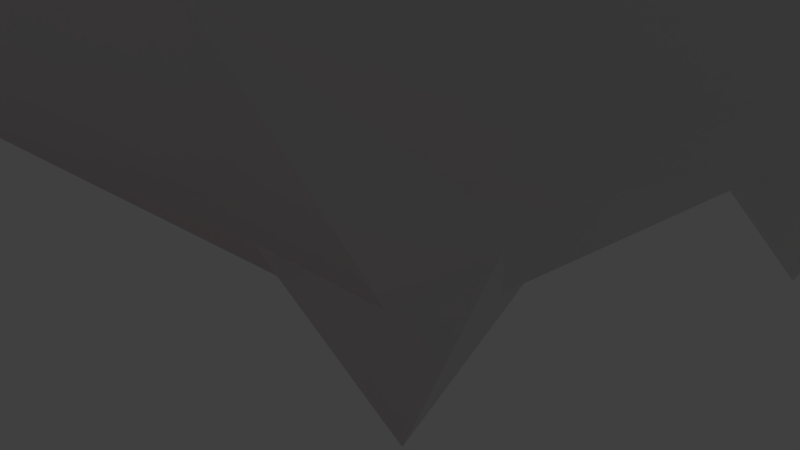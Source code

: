 # Source: coleman-test.nobool.blend  (saved by Blender 2.79.0; exported with 4.5.12 LTS)
import bpy
from mathutils import Matrix  # noqa: F401  (used for matrix-valued properties, if any)

bpy.ops.wm.read_factory_settings(use_empty=True)
scene = bpy.context.scene
scene.name = 'Scene'

# ---- collections
col_collection_1 = bpy.data.collections.new('Collection 1'); scene.collection.children.link(col_collection_1)

# ---- materials (node trees are filled in below, after node groups)
mat_material_003 = bpy.data.materials.new('Material.003')
mat_material_003.alpha_threshold = 0.0
mat_material_003.use_transparent_shadow = False
mat_material_003.diffuse_color = (0.1422, 0.8, 0.3824, 1.0)
mat_material_003.specular_color = (0.5797, 0.004394, 1.0)
mat_material_003.roughness = 0.5
mat_material_003.specular_intensity = 1.0
mat_material = bpy.data.materials.new('Material')
mat_material.alpha_threshold = 0.0
mat_material.use_transparent_shadow = False
mat_material.diffuse_color = (0.8, 0.004222, 0.6028, 1.0)
mat_material.roughness = 0.5
mat_material_004 = bpy.data.materials.new('Material.004')
mat_material_004.alpha_threshold = 0.0
mat_material_004.use_transparent_shadow = False
mat_material_004.diffuse_color = (0.8, 0.3742, 0.4533, 1.0)
mat_material_004.specular_color = (0.04092, 0.0, 1.0)
mat_material_004.roughness = 0.5
mat_material_004.specular_intensity = 1.0
mat_material_002 = bpy.data.materials.new('Material.002')
mat_material_002.alpha_threshold = 0.0
mat_material_002.use_transparent_shadow = False
mat_material_002.diffuse_color = (0.0673, 0.0, 0.8, 1.0)
mat_material_002.specular_color = (1.0, 0.5225, 0.05179)
mat_material_002.roughness = 0.5
mat_material_002.specular_intensity = 1.0
mat_material_001 = bpy.data.materials.new('Material.001')
mat_material_001.alpha_threshold = 0.0
mat_material_001.use_transparent_shadow = False
mat_material_001.diffuse_color = (0.4272, 0.01701, 0.8, 1.0)
mat_material_001.specular_color = (1.0, 0.2239, 0.0)
mat_material_001.roughness = 0.5
mat_material_001.specular_intensity = 1.0

# ---- material node trees

# ---- world
world_world = bpy.data.worlds.new('World'); scene.world = world_world
world_world.color = (0.05088, 0.05088, 0.05088)
world_world.use_sun_shadow = False
world_world.sun_shadow_jitter_overblur = 0.0
world_world.cycles.sampling_method = 'MANUAL'

# ---- cameras
cam_camera = bpy.data.cameras.new('Camera')
cam_camera.clip_end = 100.0
cam_camera.lens = 35.0
cam_camera.sensor_width = 32.0
cam_camera.sensor_height = 18.0
cam_camera.ortho_scale = 7.314
cam_camera.dof.focus_distance = 0.0
cam_camera.dof.aperture_fstop = 128.0

# ---- lights
light_lamp = bpy.data.lights.new('Lamp', 'POINT')
light_lamp.transmission_factor = 0.0
light_lamp.cutoff_distance = 30.0
light_lamp.energy = 100.0
light_lamp.shadow_buffer_clip_start = 1.001
light_lamp.shadow_soft_size = 0.1
light_lamp.shadow_maximum_resolution = 0.006
light_lamp.use_absolute_resolution = True

# ---- meshes
me_cone_005 = bpy.data.meshes.new('Cone.005')
me_cone_005.from_pydata([(0.0, 1.0, -3.0), (0.9511, 0.309, -3.0), (0.5878, -0.809, -3.0), (0.0, 0.0, 3.0), (-0.5878, -0.809, -3.0), (-0.9511, 0.309, -3.0)], [], [(0, 3, 1), (1, 3, 2), (2, 3, 4), (4, 3, 5), (5, 3, 0), (0, 1, 2, 4, 5)])
me_cone_005.use_remesh_preserve_volume = False
me_cone_005.use_remesh_preserve_attributes = False
me_cone_005.use_mirror_vertex_groups = False
me_cone_005.update()
me_cone_002 = bpy.data.meshes.new('Cone.002')
me_cone_002.from_pydata([(0.0, 1.0, -3.0), (0.9511, 0.309, -3.0), (0.5878, -0.809, -3.0), (0.0, 0.0, 3.0), (-0.5878, -0.809, -3.0), (-0.9511, 0.309, -3.0)], [], [(0, 3, 1), (1, 3, 2), (2, 3, 4), (4, 3, 5), (5, 3, 0), (0, 1, 2, 4, 5)])
me_cone_002.use_remesh_preserve_volume = False
me_cone_002.use_remesh_preserve_attributes = False
me_cone_002.use_mirror_vertex_groups = False
me_cone_002.update()
me_cone_001 = bpy.data.meshes.new('Cone.001')
me_cone_001.from_pydata([(7.095e-08, -1.725e-08, 2.413), (-4.456e-08, 1.0, -1.027), (0.9511, 0.309, -1.027), (0.5878, -0.809, -1.027), (-0.5878, -0.809, -1.027), (-0.9511, 0.309, -1.027), (0.0, 1.0, -1.0), (0.309, 0.9511, -1.0), (0.5878, 0.809, -1.0), (0.809, 0.5878, -1.0), (0.9511, 0.309, -1.0), (1.0, -4.371e-08, -1.0), (0.9511, -0.309, -1.0), (0.809, -0.5878, -1.0), (0.5878, -0.809, -1.0), (0.309, -0.9511, -1.0), (-3.258e-07, -1.0, -1.0), (-0.309, -0.9511, -1.0), (-0.5878, -0.809, -1.0), (-0.809, -0.5878, -1.0), (-0.9511, -0.309, -1.0), (-1.0, 9.656e-07, -1.0), (-0.9511, 0.309, -1.0), (-0.809, 0.5878, -1.0), (-0.5878, 0.809, -1.0), (-0.309, 0.9511, -1.0), (0.5556, -0.7647, -0.8904), (0.4072, -0.2958, -0.006652), (0.8989, 0.2921, -0.8904), (0.5033, -2.2e-08, -0.006653), (0.4123, -0.134, 0.133), (0.9406, 0.3056, -1.0), (0.5813, -0.8002, -1.0), (-0.4072, 0.2958, -0.006652), (-0.2548, 0.3507, 0.133), (-0.8989, 0.2921, -0.8904), (-3.92e-08, 0.9452, -0.8904), (-0.1555, 0.4787, -0.006653), (-0.9406, 0.3056, -1.0), (-4.349e-08, 0.989, -1.0), (-0.5033, 4.86e-07, -0.006655), (-0.5556, -0.7647, -0.8904), (-0.4123, -0.134, 0.133), (-0.4072, -0.2958, -0.006653), (-0.5813, -0.8002, -1.0), (0.1555, -0.4787, -0.006651), (-1.413e-07, -0.4335, 0.133), (-0.1555, -0.4787, -0.006652), (0.1555, 0.4787, -0.006651), (0.2548, 0.3507, 0.133), (0.4072, 0.2958, -0.006652), (-1.692e-08, -0.3231, 0.4741), (0.1124, -0.1547, 0.9945), (0.3073, -0.09985, 0.4741), (-0.1899, 0.2614, 0.4741), (0.1899, 0.2614, 0.4741), (3.456e-08, 0.1912, 0.9945), (-0.1819, 0.05909, 0.9945), (-0.3073, -0.09985, 0.4741), (-0.1124, -0.1547, 0.9945), (0.1819, 0.05909, 0.9945)], [], [(1, 39, 31, 2), (2, 31, 32, 3), (3, 32, 44, 4), (4, 44, 38, 5), (5, 38, 39, 1), (1, 2, 3, 4, 5), (6, 36, 48, 7), (7, 48, 49, 8), (8, 49, 50, 9), (9, 50, 28, 10), (10, 28, 29, 11), (11, 29, 30, 12), (12, 30, 27, 13), (13, 27, 26, 14), (14, 26, 45, 15), (15, 45, 46, 16), (16, 46, 47, 17), (17, 47, 41, 18), (18, 41, 43, 19), (19, 43, 42, 20), (20, 42, 40, 21), (21, 40, 35, 22), (22, 35, 33, 23), (23, 33, 34, 24), (24, 34, 37, 25), (25, 37, 36, 6), (6, 7, 8, 9, 10, 31, 39, 38, 22, 23, 24, 25), (41, 47, 46, 45, 26, 52, 51, 59), (35, 40, 42, 43, 41, 59, 58, 57), (28, 50, 49, 48, 36, 56, 55, 60), (22, 38, 44, 32, 31, 10, 11, 12, 13, 14, 15, 16, 17, 18, 19, 20, 21), (26, 27, 30, 29, 28, 60, 53, 52), (36, 37, 34, 33, 35, 57, 54, 56), (51, 52, 53, 0), (58, 59, 51, 0), (54, 57, 58, 0), (53, 60, 55, 0), (55, 56, 54, 0)])
me_cone_001.use_remesh_preserve_volume = False
me_cone_001.use_remesh_preserve_attributes = False
me_cone_001.use_mirror_vertex_groups = False
me_cone_001.update()
me_cylinder = bpy.data.meshes.new('Cylinder')
me_cylinder.from_pydata([(0.0, 1.0, -1.0), (0.0, 1.0, 1.0), (0.7071, 0.7071, -1.0), (0.7071, 0.7071, 1.0), (1.0, -4.371e-08, -1.0), (1.0, -4.371e-08, 1.0), (0.7071, -0.7071, -1.0), (0.7071, -0.7071, 1.0), (-8.742e-08, -1.0, -1.0), (-8.742e-08, -1.0, 1.0), (-0.7071, -0.7071, -1.0), (-0.7071, -0.7071, 1.0), (-1.0, 1.192e-08, -1.0), (-1.0, 1.192e-08, 1.0), (-0.7071, 0.7071, -1.0), (-0.7071, 0.7071, 1.0), (0.207, -0.03901, 2.873), (0.1762, -0.02627, 2.873), (0.2197, -0.06976, 2.873), (0.207, -0.1005, 2.873), (0.1762, -0.1132, 2.873), (0.1455, -0.1005, 2.873), (0.1327, -0.06976, 2.873), (0.1455, -0.03901, 2.873), (0.0, 1.0, -1.0), (0.7071, 0.7071, -1.0), (1.0, -4.371e-08, -1.0), (0.7071, -0.7071, -1.0), (-8.742e-08, -1.0, -1.0), (-0.7071, -0.7071, -1.0), (-1.0, 1.192e-08, -1.0), (-0.7071, 0.7071, -1.0), (-3.496e-09, 0.5308, -3.739), (0.3754, 0.3754, -3.739), (0.5308, -2.32e-08, -3.739), (0.3754, -0.3754, -3.739), (-4.99e-08, -0.5308, -3.739), (-0.3754, -0.3754, -3.739), (-0.5308, 6.33e-09, -3.739), (-0.3754, 0.3754, -3.739)], [], [(0, 1, 3, 2), (2, 3, 5, 4), (4, 5, 7, 6), (6, 7, 9, 8), (8, 9, 11, 10), (10, 11, 13, 12), (7, 5, 18, 19), (12, 13, 15, 14), (14, 15, 1, 0), (14, 0, 24, 31), (16, 17, 23, 22, 21, 20, 19, 18), (13, 11, 21, 22), (9, 7, 19, 20), (15, 13, 22, 23), (5, 3, 16, 18), (11, 9, 20, 21), (1, 15, 23, 17), (3, 1, 17, 16), (28, 29, 37, 36), (0, 2, 25, 24), (4, 6, 27, 26), (10, 12, 30, 29), (6, 8, 28, 27), (12, 14, 31, 30), (2, 4, 26, 25), (8, 10, 29, 28), (32, 33, 34, 35, 36, 37, 38, 39), (26, 27, 35, 34), (24, 25, 33, 32), (31, 24, 32, 39), (29, 30, 38, 37), (27, 28, 36, 35), (25, 26, 34, 33), (30, 31, 39, 38)])
me_cylinder.materials.append(mat_material_003)
me_cylinder.use_remesh_preserve_volume = False
me_cylinder.use_remesh_preserve_attributes = False
me_cylinder.use_mirror_vertex_groups = False
me_cylinder.update()
me_cone_011 = bpy.data.meshes.new('Cone.011')
me_cone_011.from_pydata([(0.0, 0.4, -0.2), (0.0, 0.0, 0.2), (0.3464, -0.2, -0.2), (-0.3464, -0.2, -0.2)], [], [(0, 1, 2), (2, 1, 3), (3, 1, 0), (0, 2, 3)])
me_cone_011.materials.append(mat_material)
me_cone_011.use_remesh_preserve_volume = False
me_cone_011.use_remesh_preserve_attributes = False
me_cone_011.use_mirror_vertex_groups = False
me_cone_011.update()
me_cone_012 = bpy.data.meshes.new('Cone.012')
me_cone_012.from_pydata([(-1.788e-08, 0.4, -0.1), (1.788e-08, -4.54e-10, -0.5), (-0.3464, -0.2, -0.1), (0.3464, -0.2, -0.1), (0.0, 0.4, -0.2), (0.0, 0.0, 0.2), (0.3464, -0.2, -0.2), (-0.3464, -0.2, -0.2), (-1.341e-08, 0.35, -0.15), (-0.3031, -0.175, -0.15), (-8.941e-09, 0.3, -0.2), (-0.2598, -0.15, -0.2), (0.0, 0.3, -0.1), (0.2598, -0.15, -0.1), (-0.2598, -0.15, -0.1), (0.3031, -0.175, -0.15), (0.2598, -0.15, -0.2)], [], [(0, 8, 9, 2), (2, 9, 15, 3), (3, 15, 8, 0), (0, 2, 14, 12, 13, 3), (4, 8, 15, 6), (6, 15, 9, 7), (7, 9, 8, 4), (4, 6, 16, 10, 11, 7), (10, 16, 1), (16, 11, 1), (11, 10, 1), (7, 11, 16, 6), (12, 14, 5), (13, 12, 5), (14, 13, 5), (3, 13, 14, 2)])
me_cone_012.use_remesh_preserve_volume = False
me_cone_012.use_remesh_preserve_attributes = False
me_cone_012.use_mirror_vertex_groups = False
me_cone_012.update()
me_cone_010 = bpy.data.meshes.new('Cone.010')
me_cone_010.from_pydata([(0.0, 0.4, -0.2), (0.0, 0.0, 0.2), (0.3464, -0.2, -0.2), (-0.3464, -0.2, -0.2)], [], [(0, 1, 2), (2, 1, 3), (3, 1, 0), (0, 2, 3)])
me_cone_010.use_remesh_preserve_volume = False
me_cone_010.use_remesh_preserve_attributes = False
me_cone_010.use_mirror_vertex_groups = False
me_cone_010.update()
me_cone_009 = bpy.data.meshes.new('Cone.009')
me_cone_009.from_pydata([(0.0, 0.4, -0.2), (0.0, 0.0, 0.2), (0.3464, -0.2, -0.2), (-0.3464, -0.2, -0.2)], [], [(0, 1, 2), (2, 1, 3), (3, 1, 0), (0, 2, 3)])
me_cone_009.use_remesh_preserve_volume = False
me_cone_009.use_remesh_preserve_attributes = False
me_cone_009.use_mirror_vertex_groups = False
me_cone_009.update()
me_cone_008 = bpy.data.meshes.new('Cone.008')
me_cone_008.from_pydata([(0.0, 0.4, -0.2), (0.0, 0.0, 0.2), (0.3464, -0.2, -0.2), (-0.3464, -0.2, -0.2)], [], [(0, 1, 2), (2, 1, 3), (3, 1, 0), (0, 2, 3)])
me_cone_008.use_remesh_preserve_volume = False
me_cone_008.use_remesh_preserve_attributes = False
me_cone_008.use_mirror_vertex_groups = False
me_cone_008.update()
me_cone_006 = bpy.data.meshes.new('Cone.006')
me_cone_006.from_pydata([(0.0, 0.4, -0.2), (0.0, 0.0, 0.2), (0.3464, -0.2, -0.2), (-0.3464, -0.2, -0.2)], [], [(0, 1, 2), (2, 1, 3), (3, 1, 0), (0, 2, 3)])
me_cone_006.use_remesh_preserve_volume = False
me_cone_006.use_remesh_preserve_attributes = False
me_cone_006.use_mirror_vertex_groups = False
me_cone_006.update()
me_cone_004 = bpy.data.meshes.new('Cone.004')
me_cone_004.from_pydata([(0.0, 0.4, -0.2), (0.0, 0.0, 0.2), (0.3464, -0.2, -0.2), (-0.3464, -0.2, -0.2)], [], [(0, 1, 2), (2, 1, 3), (3, 1, 0), (0, 2, 3)])
me_cone_004.use_remesh_preserve_volume = False
me_cone_004.use_remesh_preserve_attributes = False
me_cone_004.use_mirror_vertex_groups = False
me_cone_004.update()
me_cone_003 = bpy.data.meshes.new('Cone.003')
me_cone_003.from_pydata([(3.913e-08, 1.0, -1.0), (0.309, 0.951, -1.0), (0.5878, 0.809, -1.0), (0.809, 0.5878, -1.0), (0.951, 0.309, -1.0), (1.0, -4.371e-08, -1.0), (0.951, -0.309, -1.0), (0.809, -0.5878, -1.0), (0.5878, -0.809, -1.0), (0.309, -0.951, -1.0), (-2.867e-07, -1.0, -1.0), (-0.5878, -0.809, -1.0), (-3.004e-09, 1.0, -1.0), (0.9511, 0.309, -1.0), (0.5878, -0.809, -1.0), (-0.5878, -0.809, -1.0), (-0.9511, 0.309, -1.0), (0.0, 1.0, -1.0), (0.309, 0.9511, -1.0), (0.5878, 0.809, -1.0), (0.809, 0.5878, -1.0), (0.9511, 0.309, -1.0), (1.0, -3.219e-07, -1.0), (0.9511, -0.309, -1.0), (0.809, -0.5878, -1.0), (0.5878, -0.809, -1.0), (0.309, -0.9511, -1.0), (-3.258e-07, -1.0, -1.0), (-0.309, -0.9511, -1.0), (-0.5878, -0.809, -1.0), (-0.809, -0.5878, -1.0), (-0.9511, -0.309, -1.0), (-1.0, 6.874e-07, -1.0), (-0.9511, 0.309, -1.0), (-0.809, 0.5878, -1.0), (-0.5878, 0.809, -1.0), (-0.309, 0.9511, -1.0), (-0.06736, 0.9511, -1.0), (0.06736, 0.9511, -1.0), (0.8837, 0.358, -1.0), (0.8996, 0.309, -1.0), (-0.5792, 0.5792, -1.0), (-0.7755, 0.309, -1.0), (0.809, 0.309, -1.0), (-0.8837, 0.358, -1.0), (0.9253, 0.2298, -1.0), (0.6739, -0.5439, -1.0), (0.05425, -0.3425, -1.0), (0.809, 0.2058, -1.0), (0.1281, -0.809, -1.0), (-0.4122, -0.809, -1.0), (-0.5462, -0.7788, -1.0), (0.6135, -0.7298, -1.0), (-0.833, -0.05425, -1.0), (0.4316, -0.06836, -1.0), (-0.9253, 0.2298, -1.0), (-0.4729, -0.7255, -1.0), (-0.6135, -0.7298, -1.0), (0.4308, -0.313, -0.06504), (0.5325, -3.014e-07, -0.06504), (0.4362, -0.1417, 0.08272), (-0.4308, 0.313, -0.06504), (-0.2696, 0.371, 0.08272), (-0.1646, 0.5065, -0.06504), (-0.5325, 2.36e-07, -0.06504), (-0.4362, -0.1417, 0.08272), (-0.4308, -0.313, -0.06504), (0.1646, -0.5065, -0.06504), (-1.494e-07, -0.4586, 0.08272), (-0.1646, -0.5065, -0.06504), (-0.5045, -0.809, -1.0), (0.5045, -0.809, -1.0), (0.1646, 0.5065, -0.06504), (0.2696, 0.371, 0.08272), (0.4308, 0.313, -0.06504), (-0.6135, -0.7298, -1.0), (0.06736, 0.9511, -1.0), (-0.8837, 0.358, -1.0), (0.9253, 0.2298, -1.0), (0.5045, -0.809, -1.0), (0.1246, -0.1715, 0.9699), (0.3422, -0.1112, 0.388), (-2.873e-08, -0.3598, 0.388), (-3.004e-09, 0.212, 0.9699), (-0.2115, 0.2911, 0.388), (0.2115, 0.2911, 0.388), (-0.2016, 0.06552, 0.9699), (-0.3422, -0.1112, 0.388), (-0.1246, -0.1715, 0.9699), (0.2016, 0.06552, 0.9699), (0.1215, -0.1215, 1.281), (0.1215, -0.1215, -1.0), (0.1215, -0.1215, -1.0), (-3.09e-09, -0.1718, 1.507), (2.704e-08, -0.1718, -1.0), (2.704e-08, -0.1718, -1.0), (0.1215, 0.1215, 1.404), (0.09596, 0.1321, 1.558), (0.1215, 0.1215, -1.0), (0.1215, 0.1215, -1.0), (-1.521e-08, 0.1718, 1.266), (1.202e-08, 0.1718, -1.0), (1.202e-08, 0.1718, -1.0), (0.1718, 2.049e-09, 1.328), (0.1514, -0.04921, 1.582), (0.1718, 2.049e-09, -1.0), (0.1718, 2.049e-09, -1.0), (-0.1215, 0.1215, 1.404), (-0.1215, 0.1215, -1.0), (-0.1215, 0.1215, -1.0), (-0.1718, -7.511e-09, 1.328), (-0.1718, -7.511e-09, -1.0), (-0.1718, -7.511e-09, -1.0), (-0.09596, 0.1321, 1.558), (-0.1514, -0.04921, 1.582), (-0.1215, -0.1215, 1.281), (-0.1215, -0.1215, -1.0), (-0.1215, -0.1215, -1.0), (-2.771e-05, 1.0, -1.0), (2.738e-05, 1.0, -1.0), (2.769e-05, 1.0, -1.0), (-0.006771, 0.951, -1.0), (-2.739e-05, 1.0, -1.0), (-0.3089, 0.9511, -1.0), (0.06739, 0.951, -1.0), (-0.5878, 0.809, -1.0), (-0.5856, 0.7501, -1.0), (-0.809, 0.5878, -1.0), (-0.809, 0.5878, -1.0), (-0.8837, 0.358, -1.0), (-0.8837, 0.358, -1.0), (-0.7784, 0.305, -1.0), (-0.7664, 0.3216, -1.0), (-0.5792, 0.5792, -1.0), (-0.7784, 0.305, -1.0), (-0.9055, 0.2909, -1.0), (-0.8968, 0.142, -1.0), (-0.9253, 0.2298, -1.0), (-0.8968, 0.142, -1.0), (-0.9253, 0.2298, -1.0), (-1.0, 9.598e-05, -1.0), (-0.951, 0.309, -1.0), (-0.809, 0.5877, -1.0), (-0.951, 0.309, -1.0), (-0.951, 0.309, -1.0), (-0.4934, -0.6972, -1.0), (-0.9031, -0.2982, -1.0), (-0.4122, -0.809, -1.0), (-0.7298, -0.3718, -1.0), (-0.5482, -0.6219, -1.0), (-0.7298, -0.3718, -1.0), (-0.5045, -0.809, -1.0), (-0.4122, -0.809, -1.0), (-0.5544, -0.7728, -1.0), (-0.5269, -0.6511, -1.0), (-0.5045, -0.809, -1.0), (-0.4122, -0.809, -1.0), (-0.5045, -0.809, -1.0), (-0.309, -0.951, -1.0), (-0.8089, -0.5878, -1.0), (-0.5878, -0.809, -1.0), (-0.5878, -0.809, -1.0), (-0.3091, -0.951, -1.0), (-0.5878, -0.809, -1.0), (-0.309, -0.951, -1.0), (0.309, -0.951, -1.0), (-0.309, -0.951, -1.0), (0.809, 0.1943, -1.0), (0.809, 0.3348, -1.0), (0.809, -0.1282, -1.0), (0.951, 0.309, -1.0), (0.809, 0.4122, -1.0), (0.951, 0.309, -1.0), (0.809, 0.4122, -1.0), (0.809, 0.2769, -1.0), (0.809, 0.4122, -1.0), (0.951, 0.309, -1.0), (0.809, -0.1282, -1.0), (0.8669, -0.2219, -1.0), (0.809, 0.1943, -1.0), (0.3438, 0.05247, -1.0), (0.809, 0.3204, -1.0), (0.7058, -0.4458, -1.0), (0.04144, 0.8372, -1.0), (-0.02244, 0.5566, -1.0), (-0.01977, 0.8571, -1.0), (0.3719, 0.7298, -1.0), (0.3719, 0.7298, -1.0), (0.07552, 0.8261, -1.0), (0.3719, 0.7298, -1.0), (0.7123, 0.6192, -1.0), (0.05708, 0.8321, -1.0), (-0.06038, 0.8703, -1.0), (0.07552, 0.8261, -1.0), (0.7058, -0.4458, -1.0), (0.809, -0.3186, -1.0), (0.809, 0.2141, -1.0), (0.1281, -0.809, -1.0), (0.522, -0.681, -1.0), (0.1282, -0.809, -1.0), (0.4275, -0.7117, -1.0), (0.1281, -0.809, -1.0), (0.5045, -0.809, -1.0), (0.1281, -0.809, -1.0), (0.5045, -0.809, -1.0), (0.1281, -0.809, -1.0), (0.5878, -0.809, -1.0), (0.8089, -0.5878, -1.0), (0.5878, -0.809, -1.0), (0.5878, -0.809, -1.0), (0.6739, -0.5439, -1.0), (0.1238, -0.3652, -1.0), (-0.8002, -0.2749, -1.0), (-0.08184, -0.2983, -1.0), (-0.833, -0.05425, -1.0), (-0.7298, -0.3718, -1.0), (-0.833, -0.05425, -1.0), (0.4068, -0.4571, -1.0), (0.5048, -0.6866, -1.0), (-0.3079, -0.2249, -1.0), (-0.2265, -0.2513, -1.0), (0.1281, -0.809, -1.0), (0.1723, 0.8748, -1.0), (0.1723, 0.8748, -1.0), (0.06228, 0.8922, -1.0), (0.1723, 0.8748, -1.0), (0.3257, 0.07739, -1.0), (0.5861, -0.4488, -1.0), (0.0713, 0.8908, -1.0), (-0.06401, 0.9122, -1.0), (0.0713, 0.8908, -1.0), (-0.1646, 0.5065, -0.0651), (-0.5878, -0.809, -1.0), (0.951, 0.309, -1.0), (0.951, 0.309, -1.0), (0.4308, -0.313, -0.0651), (0.5878, -0.809, -1.0), (0.5878, -0.809, -1.0), (-0.2696, 0.3711, 0.08267), (0.951, 0.309, -1.0), (0.5325, -2.328e-08, -0.0651), (0.4362, -0.1417, 0.08267), (2.768e-05, 1.0, -1.0), (-0.951, 0.309, -1.0), (-0.4308, 0.313, -0.0651), (0.809, 0.1943, -1.0), (-2.739e-05, 1.0, -1.0), (-0.06739, 0.951, -1.0), (0.06739, 0.951, -1.0), (0.951, 0.309, -1.0), (-0.5461, -0.7788, -1.0), (2.738e-05, 1.0, -1.0), (0.809, 0.5877, -1.0), (0.951, 0.3089, -1.0), (-0.833, -0.05425, -1.0), (0.06739, 0.951, -1.0), (0.809, -0.1282, -1.0), (0.5045, -0.809, -1.0), (-0.4122, -0.809, -1.0), (-0.6135, -0.7298, -1.0), (-0.5792, 0.5792, -1.0), (0.5878, -0.809, -1.0), (0.642, -0.642, -1.0), (0.5045, -0.809, -1.0)], [(12, 37), (16, 44), (14, 52), (13, 45), (15, 51), (55, 42), (33, 55), (13, 21), (29, 57), (98, 101), (108, 111), (101, 108), (105, 98), (37, 122), (38, 124), (127, 128), (41, 126), (132, 134), (135, 136), (144, 138), (139, 138), (140, 143), (146, 145), (149, 154), (155, 156), (51, 159), (155, 157), (165, 49), (166, 49), (39, 168), (45, 167), (178, 7), (78, 179), (3, 190), (49, 199), (49, 203), (49, 204), (9, 49), (79, 200), (79, 202), (71, 208), (9, 71), (147, 213), (109, 184), (98, 169), (216, 138), (53, 138), (224, 228), (10, 166), (0, 122), (122, 123), (11, 163), (163, 232), (4, 234), (8, 209), (208, 9), (170, 172), (4, 172), (170, 239), (0, 120), (144, 243), (143, 141), (188, 172), (121, 260), (170, 252), (180, 177), (226, 105), (230, 39), (229, 247), (133, 41), (98, 112), (76, 38), (76, 121), (153, 75), (135, 143), (162, 158), (51, 155), (75, 146)], [(12, 242, 120), (13, 89, 81, 80, 14, 58, 60, 59), (14, 237, 209), (15, 88, 87, 86, 16, 64, 65, 66), (16, 86, 84, 83, 12, 63, 62, 61), (12, 120, 76, 255, 13, 233, 253, 78, 245, 106, 99, 102, 109, 112, 134, 135, 16, 141, 77, 129, 260), (18, 72, 73, 19), (19, 73, 74, 20), (20, 74, 21), (22, 59, 60, 23), (23, 60, 58, 24), (24, 58, 25), (26, 67, 68, 27), (27, 68, 69, 28), (28, 69, 29), (30, 66, 65, 31), (31, 65, 64, 32), (32, 64, 33), (33, 61, 34), (34, 61, 62, 35), (35, 62, 63, 36), (36, 63, 17), (17, 18, 19, 20, 21, 249, 39, 176, 3, 2, 1, 38, 251), (72, 18, 17), (15, 69, 68, 67, 14, 80, 82, 88), (15, 232, 57, 150, 53, 254, 139, 55, 243, 16, 259, 75, 163), (59, 22, 21), (67, 26, 25), (74, 73, 72, 12, 83, 85, 89, 13), (66, 30, 29), (38, 37, 246, 17, 251), (17, 246, 37, 247, 41, 125, 127, 34, 35, 36), (29, 161, 162, 164, 158, 205, 49, 263, 71, 261, 25, 26, 27, 28), (25, 236, 207, 52, 262, 46, 7, 6, 5, 234, 21, 22, 23, 24), (59, 60, 58, 14, 256, 78, 169, 182, 206, 235, 241, 240, 233, 13), (61, 62, 63, 12, 260, 129, 118, 231, 238, 244, 141, 16), (82, 80, 81, 104, 90, 93), (87, 88, 82, 93, 115, 114), (84, 86, 87, 114, 110, 107, 113), (81, 89, 85, 97, 96, 103, 104), (85, 83, 84, 113, 100, 97), (32, 111, 116, 94, 91, 105, 227, 210, 211, 197, 49, 205, 258, 50, 250, 51, 29, 30, 31), (16, 135, 112, 117, 95, 92, 106, 245, 78, 256, 14, 209, 79, 257, 15, 163, 75, 259), (135, 134, 112), (194, 7, 46), (205, 158, 157, 50, 258), (157, 158, 164, 162, 161, 70), (78, 253, 233), (197, 211, 210, 46, 262, 52, 49), (210, 227, 46), (141, 244, 238, 231, 118, 129, 77), (120, 242, 38, 248, 186, 175, 239, 13, 255, 76), (175, 186, 248, 39, 239), (209, 237, 71, 263, 49, 205, 258, 50, 157, 70, 160, 15, 257, 79), (34, 127, 125, 41, 130, 142, 143, 33), (119, 1, 2, 3, 39, 248, 38), (188, 183, 224)])
me_cone_003.materials.append(mat_material_004)
me_cone_003.use_remesh_preserve_volume = False
me_cone_003.use_remesh_preserve_attributes = False
me_cone_003.use_mirror_vertex_groups = False
me_cone_003.update()
me_cone = bpy.data.meshes.new('Cone')
me_cone.from_pydata([(0.0, 1.0, -1.0), (0.0, 0.0, 1.0), (0.1951, 0.9808, -1.0), (0.3827, 0.9239, -1.0), (0.5556, 0.8315, -1.0), (0.7071, 0.7071, -1.0), (0.8315, 0.5556, -1.0), (0.9239, 0.3827, -1.0), (0.9808, 0.1951, -1.0), (1.0, 7.55e-08, -1.0), (0.9808, -0.1951, -1.0), (0.9239, -0.3827, -1.0), (0.8315, -0.5556, -1.0), (0.7071, -0.7071, -1.0), (0.5556, -0.8315, -1.0), (0.3827, -0.9239, -1.0), (0.1951, -0.9808, -1.0), (-3.258e-07, -1.0, -1.0), (-0.1951, -0.9808, -1.0), (-0.3827, -0.9239, -1.0), (-0.5556, -0.8315, -1.0), (-0.7071, -0.7071, -1.0), (-0.8315, -0.5556, -1.0), (-0.9239, -0.3827, -1.0), (-0.9808, -0.1951, -1.0), (-1.0, 9.656e-07, -1.0), (-0.9808, 0.1951, -1.0), (-0.9239, 0.3827, -1.0), (-0.8315, 0.5556, -1.0), (-0.7071, 0.7071, -1.0), (-0.5556, 0.8315, -1.0), (-0.3827, 0.9239, -1.0), (-0.1951, 0.9808, -1.0)], [], [(0, 1, 2), (2, 1, 3), (3, 1, 4), (4, 1, 5), (5, 1, 6), (6, 1, 7), (7, 1, 8), (8, 1, 9), (9, 1, 10), (10, 1, 11), (11, 1, 12), (12, 1, 13), (13, 1, 14), (14, 1, 15), (15, 1, 16), (16, 1, 17), (17, 1, 18), (18, 1, 19), (19, 1, 20), (20, 1, 21), (21, 1, 22), (22, 1, 23), (23, 1, 24), (24, 1, 25), (25, 1, 26), (26, 1, 27), (27, 1, 28), (28, 1, 29), (29, 1, 30), (30, 1, 31), (31, 1, 32), (32, 1, 0), (0, 2, 3, 4, 5, 6, 7, 8, 9, 10, 11, 12, 13, 14, 15, 16, 17, 18, 19, 20, 21, 22, 23, 24, 25, 26, 27, 28, 29, 30, 31, 32)])
me_cone.materials.append(mat_material_002)
me_cone.use_remesh_preserve_volume = False
me_cone.use_remesh_preserve_attributes = False
me_cone.use_mirror_vertex_groups = False
me_cone.update()
me_cylinder_002 = bpy.data.meshes.new('Cylinder.002')
me_cylinder_002.from_pydata([(0.0, 1.0, 1.001), (0.0, 0.0, 1.335), (0.1951, 0.9808, 1.001), (0.3827, 0.9239, 1.001), (0.5556, 0.8315, 1.001), (0.7071, 0.7071, 1.001), (0.8315, 0.5556, 1.001), (0.9239, 0.3827, 1.001), (0.9808, 0.1951, 1.001), (1.0, 7.55e-08, 1.001), (0.9808, -0.1951, 1.001), (0.9239, -0.3827, 1.001), (0.8315, -0.5556, 1.001), (0.7071, -0.7071, 1.001), (0.5556, -0.8315, 1.001), (0.3827, -0.9239, 1.001), (0.1951, -0.9808, 1.001), (-3.258e-07, -1.0, 1.001), (-0.1951, -0.9808, 1.001), (-0.3827, -0.9239, 1.001), (-0.5556, -0.8315, 1.001), (-0.7071, -0.7071, 1.001), (-0.8315, -0.5556, 1.001), (-0.9239, -0.3827, 1.001), (-0.9808, -0.1951, 1.001), (-1.0, 9.656e-07, 1.001), (-0.9808, 0.1951, 1.001), (-0.9239, 0.3827, 1.001), (-0.8315, 0.5556, 1.001), (-0.7071, 0.7071, 1.001), (-0.5556, 0.8315, 1.001), (-0.3827, 0.9239, 1.001), (-0.1951, 0.9808, 1.001), (0.0, 0.5, -0.9524), (0.3536, 0.3536, -0.9524), (0.5, -2.186e-08, -0.9524), (0.3536, -0.3536, -0.9524), (-4.371e-08, -0.5, -0.9524), (-0.3536, -0.3536, -0.9524), (-0.5, 5.962e-09, -0.9524), (-0.3536, 0.3536, -0.9524), (0.1035, -0.0195, -0.06049), (0.08812, -0.01313, -0.06049), (0.1099, -0.03488, -0.06049), (0.1035, -0.05025, -0.06049), (0.08812, -0.05662, -0.06049), (0.07274, -0.05025, -0.06049), (0.06637, -0.03488, -0.06049), (0.07274, -0.0195, -0.06049), (-1.117e-07, 2.923, -1.0), (0.0, 1.0, 1.0), (0.9032, 2.78, -1.0), (0.309, 0.9511, 1.0), (1.718, 2.365, -1.0), (0.5878, 0.809, 1.0), (2.365, 1.718, -1.0), (0.809, 0.5878, 1.0), (2.78, 0.9032, -1.0), (0.9511, 0.309, 1.0), (2.923, -6.894e-07, -1.0), (1.0, -4.371e-08, 1.0), (2.78, -0.9032, -1.0), (0.9511, -0.309, 1.0), (2.365, -1.718, -1.0), (0.809, -0.5878, 1.0), (1.718, -2.365, -1.0), (0.5878, -0.809, 1.0), (0.9032, -2.78, -1.0), (0.309, -0.9511, 1.0), (-1.064e-06, -2.923, -1.0), (-3.258e-07, -1.0, 1.0), (-0.9032, -2.78, -1.0), (-0.309, -0.9511, 1.0), (-1.718, -2.365, -1.0), (-0.5878, -0.809, 1.0), (-2.365, -1.718, -1.0), (-0.809, -0.5878, 1.0), (-2.78, -0.9032, -1.0), (-0.9511, -0.309, 1.0), (-2.923, 2.261e-06, -1.0), (-1.0, 9.656e-07, 1.0), (-2.78, 0.9032, -1.0), (-0.9511, 0.309, 1.0), (-2.365, 1.718, -1.0), (-0.809, 0.5878, 1.0), (-1.718, 2.365, -1.0), (-0.5878, 0.809, 1.0), (-0.9032, 2.78, -1.0), (-0.309, 0.9511, 1.0), (0.3536, -0.3536, -1.0), (-4.371e-08, -0.5, -1.0), (0.3536, 0.3536, -1.0), (0.0, 0.5, -1.0), (0.5, -2.186e-08, -1.0), (-0.3536, -0.3536, -1.0), (-0.5, 5.962e-09, -1.0), (-0.3536, 0.3536, -1.0)], [], [(0, 1, 2), (2, 1, 3), (3, 1, 4), (4, 1, 5), (5, 1, 6), (6, 1, 7), (7, 1, 8), (8, 1, 9), (9, 1, 10), (10, 1, 11), (11, 1, 12), (12, 1, 13), (13, 1, 14), (14, 1, 15), (15, 1, 16), (16, 1, 17), (17, 1, 18), (18, 1, 19), (19, 1, 20), (20, 1, 21), (21, 1, 22), (22, 1, 23), (23, 1, 24), (24, 1, 25), (25, 1, 26), (26, 1, 27), (27, 1, 28), (28, 1, 29), (29, 1, 30), (30, 1, 31), (31, 1, 32), (32, 1, 0), (0, 2, 3, 4, 5, 6, 7, 8, 9, 10, 11, 12, 13, 14, 15, 16, 17, 18, 19, 20, 21, 22, 23, 24, 25, 26, 27, 28, 29, 30, 31, 32), (36, 44, 43, 35), (41, 43, 44, 45, 46, 47, 48, 42), (39, 47, 46, 38), (37, 45, 44, 36), (40, 48, 47, 39), (35, 43, 41, 34), (38, 46, 45, 37), (33, 42, 48, 40), (34, 41, 42, 33), (49, 50, 52, 51), (51, 52, 54, 53), (53, 54, 56, 55), (55, 56, 58, 57), (57, 58, 60, 59), (59, 60, 62, 61), (61, 62, 64, 63), (63, 64, 66, 65), (65, 66, 68, 67), (67, 68, 70, 69), (69, 70, 72, 71), (71, 72, 74, 73), (73, 74, 76, 75), (75, 76, 78, 77), (77, 78, 80, 79), (79, 80, 82, 81), (81, 82, 84, 83), (83, 84, 86, 85), (52, 50, 88, 86, 84, 82, 80, 78, 76, 74, 72, 70, 68, 66, 64, 62, 60, 58, 56, 54), (85, 86, 88, 87), (87, 88, 50, 49), (49, 51, 53, 55, 57, 59, 93, 91, 92, 96, 95, 79, 81, 83, 85, 87), (79, 95, 94, 90, 89, 93, 59, 61, 63, 65, 67, 69, 71, 73, 75, 77), (96, 40, 39, 95), (93, 35, 34, 91), (95, 39, 38, 94), (89, 36, 35, 93), (90, 37, 36, 89), (92, 33, 40, 96), (91, 34, 33, 92), (94, 38, 37, 90)])
me_cylinder_002.materials.append(mat_material_001)
me_cylinder_002.use_remesh_preserve_volume = False
me_cylinder_002.use_remesh_preserve_attributes = False
me_cylinder_002.use_mirror_vertex_groups = False
me_cylinder_002.update()

# ---- objects
ob_cone_011 = bpy.data.objects.new('Cone.011', me_cone_005)
ob_cone_010 = bpy.data.objects.new('Cone.010', me_cone_002)
ob_cone_009 = bpy.data.objects.new('Cone.009', me_cone_001)
ob_spinny = bpy.data.objects.new('spinny', me_cylinder)
ob_cone_007 = bpy.data.objects.new('Cone.007', me_cone_011)
ob_cone_008 = bpy.data.objects.new('Cone.008', me_cone_012)
ob_cone_005 = bpy.data.objects.new('Cone.005', me_cone_010)
ob_cone_001 = bpy.data.objects.new('Cone.001', me_cone_009)
ob_cone_003 = bpy.data.objects.new('Cone.003', me_cone_008)
ob_cone_006 = bpy.data.objects.new('Cone.006', me_cone_006)
ob_cone_004 = bpy.data.objects.new('Cone.004', me_cone_004)
ob_cone_002 = bpy.data.objects.new('Cone.002', me_cone_003)
ob_cone = bpy.data.objects.new('Cone', me_cone)
ob_cylinder_001 = bpy.data.objects.new('Cylinder.001', me_cylinder_002)
ob_lamp = bpy.data.objects.new('Lamp', light_lamp)
ob_camera = bpy.data.objects.new('Camera', cam_camera)

# ---- transforms, parenting, visibility, modifiers, constraints
ob_cone_011.location = (0.0, 49.37, -5.476)
ob_cone_011.rotation_euler = (0.0, 3.142, 0.6283)
ob_cone_011.scale = (13.4, 13.4, 3.0)
ob_cone_011.lineart.crease_threshold = 0.0
ob_cone_010.location = (0.0, 49.37, -1.335)
ob_cone_010.rotation_euler = (0.0, 3.142, 0.0)
ob_cone_010.scale = (26.81, 26.81, 2.5)
ob_cone_010.lineart.crease_threshold = 0.0
ob_cone_009.location = (0.0, 0.0, 0.0)
ob_cone_009.rotation_euler = (0.0, -3.142, 0.0)
ob_cone_009.scale = (26.81, 26.81, 6.0)
ob_cone_009.lineart.crease_threshold = 0.0
ob_spinny.location = (0.0, 0.0, -71.7)
ob_spinny.scale = (4.586, 4.586, 9.172)
ob_spinny.lineart.crease_threshold = 0.0
ob_cone_007.location = (1.797, -0.00409, -4.323)
ob_cone_007.lineart.crease_threshold = 0.0
ob_cone_008.location = (0.0, 0.0, -4.6)
ob_cone_008.rotation_euler = (0.0, 3.142, 0.0)
ob_cone_008.lineart.crease_threshold = 0.0
_m = ob_cone_008.modifiers.new('Boolean', 'BOOLEAN')
_m.operation = 'INTERSECT'
_m.solver = 'FAST'
ob_cone_005.location = (1.797, -0.00409, -4.323)
ob_cone_005.lineart.crease_threshold = 0.0
ob_cone_001.location = (1.381, -0.003144, -5.271)
ob_cone_001.rotation_euler = (0.0, 3.142, 0.0)
ob_cone_001.scale = (0.7108, 0.7108, 0.7108)
ob_cone_001.lineart.crease_threshold = 0.0
ob_cone_003.location = (0.0, 0.0, -4.6)
ob_cone_003.rotation_euler = (0.0, 3.142, 0.0)
ob_cone_003.lineart.crease_threshold = 0.0
ob_cone_006.location = (0.0, 0.0, -4.3)
ob_cone_006.lineart.crease_threshold = 0.0
ob_cone_004.location = (-6.021, -3.874, -2.599)
ob_cone_004.lineart.crease_threshold = 0.0
ob_cone_002.location = (-13.63, -23.37, -42.04)
ob_cone_002.rotation_euler = (0.0, 3.142, 0.0)
ob_cone_002.scale = (26.81, 26.81, 6.0)
ob_cone_002.lineart.crease_threshold = 0.0
ob_cone.location = (0.0, 0.0, 80.0)
ob_cone.scale = (9.172, 9.172, 3.215)
ob_cone.lineart.crease_threshold = 0.0
ob_cylinder_001.location = (0.0, -60.25, 46.67)
ob_cylinder_001.scale = (9.172, 9.172, 19.26)
ob_cylinder_001.lineart.crease_threshold = 0.0
ob_lamp.location = (4.076, 1.005, 5.904)
ob_lamp.rotation_euler = (0.6503, 0.05522, 1.866)
ob_lamp.lock_rotations_4d = False
ob_lamp.empty_display_type = 'ARROWS'
ob_lamp.color = (0.0, 0.0, 0.0, 0.0)
ob_lamp.lineart.crease_threshold = 0.0
ob_camera.location = (28.91, -29.07, 4.0)
ob_camera.rotation_euler = (1.396, 0.0, 0.7854)
ob_camera.lock_rotations_4d = False
ob_camera.empty_display_type = 'ARROWS'
ob_camera.color = (0.0, 0.0, 0.0, 0.0)
ob_camera.display_type = 'WIRE'
ob_camera.lineart.crease_threshold = 0.0

# ---- collection membership
col_collection_1.objects.link(ob_cone_011)
col_collection_1.objects.link(ob_cone_010)
col_collection_1.objects.link(ob_cone_009)
col_collection_1.objects.link(ob_spinny)
col_collection_1.objects.link(ob_cone_007)
col_collection_1.objects.link(ob_cone_008)
col_collection_1.objects.link(ob_cone_005)
col_collection_1.objects.link(ob_cone_001)
col_collection_1.objects.link(ob_cone_003)
col_collection_1.objects.link(ob_cone_006)
col_collection_1.objects.link(ob_cone_004)
col_collection_1.objects.link(ob_cone_002)
col_collection_1.objects.link(ob_cone)
col_collection_1.objects.link(ob_cylinder_001)
col_collection_1.objects.link(ob_lamp)
col_collection_1.objects.link(ob_camera)

# ---- scene / render settings (as saved in the file)
scene.camera = ob_camera
scene.frame_start = 1; scene.frame_end = 250; scene.frame_set(1)
scene.render.engine = 'BLENDER_EEVEE_NEXT'
scene.render.resolution_percentage = 50
scene.render.dither_intensity = 0.0
scene.cycles.use_denoising = False
scene.cycles.samples = 128
scene.cycles.sampling_pattern = 'TABULATED_SOBOL'
scene.cycles.light_sampling_threshold = 0.0
scene.cycles.use_adaptive_sampling = False
scene.cycles.use_light_tree = False
scene.cycles.blur_glossy = 0.0
scene.cycles.sample_clamp_indirect = 0.0
scene.view_settings.view_transform = 'Standard'
bpy.context.view_layer.update()
